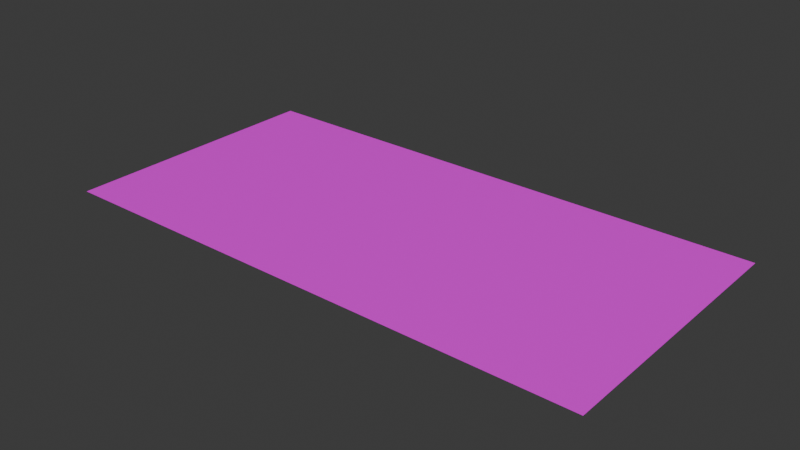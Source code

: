 # Source: Graffitti_03.blend  (saved by Blender 5.2.45; exported with 4.5.12 LTS)
import bpy
from mathutils import Matrix  # noqa: F401  (used for matrix-valued properties, if any)

bpy.ops.wm.read_factory_settings(use_empty=True)
scene = bpy.context.scene
scene.name = 'Scene'

# ---- collections
col_collection = bpy.data.collections.new('Collection'); scene.collection.children.link(col_collection)

# ---- images (referenced by path relative to the original .blend; pixels are not part of the script)
import os
ASSET_DIR = os.environ.get("B2B_ASSET_DIR", "")  # directory of the original .blend (textures are referenced by path, not embedded)
HERE = os.path.dirname(os.path.abspath(__file__))  # packed textures are extracted next to this script under _unpacked/

def load_image(name, relpath, width, height, colorspace="sRGB"):
    """Load a texture the original file referenced (path relative to the .blend, or extracted next to this script)."""
    p = next((c for c in (os.path.join(HERE, relpath), os.path.join(ASSET_DIR, relpath)) if relpath and os.path.exists(c)), "")
    if p:
        img = bpy.data.images.load(p, check_existing=True)
        img.name = name
    else:  # same state as the original file: an image datablock whose file is absent (Cycles renders it pink)
        img = bpy.data.images.new(name, width, height)
        img.source = "FILE"
        img.filepath = "//" + (relpath or name)
    img.colorspace_settings.name = colorspace
    return img
img_graffitti_03_png = load_image('Graffitti 03.png', 'Graffitti 03.png', 1024, 1024, 'sRGB')

# ---- materials (node trees are filled in below, after node groups)
mat_grafits = bpy.data.materials.new('Grafits')

# ---- material node trees
mat_grafits.use_nodes = True; mat_grafits.node_tree.nodes.clear()
_N = mat_grafits.node_tree.nodes; _L = mat_grafits.node_tree.links
n0 = _N.new('ShaderNodeBsdfPrincipled'); n0.name = 'Principled BSDF'; n0.location = (-200, 100)
n0.inputs[10].default_value = 0.005
n1 = _N.new('ShaderNodeOutputMaterial'); n1.name = 'Material Output'; n1.location = (200, 100)
n2 = _N.new('ShaderNodeTexImage'); n2.name = 'Image Texture'; n2.location = (-815, 105)
n2.image = img_graffitti_03_png
_L.new(n0.outputs[0], n1.inputs[0])
_L.new(n2.outputs[0], n0.inputs[0])
_L.new(n2.outputs[1], n0.inputs[4])
n1.is_active_output = True

# ---- world
world_world = bpy.data.worlds.new('World'); scene.world = world_world
world_world.use_nodes = True; world_world.node_tree.nodes.clear()
_N = world_world.node_tree.nodes; _L = world_world.node_tree.links
n0 = _N.new('ShaderNodeOutputWorld'); n0.name = 'World Output'; n0.location = (200, 100)
n1 = _N.new('ShaderNodeBackground'); n1.name = 'Background'; n1.location = (-200, 100)
n1.inputs[0].default_value = (0.05088, 0.05088, 0.05088, 1.0)
_L.new(n1.outputs[0], n0.inputs[0])
n0.is_active_output = True
world_world.color = (0.05088, 0.05088, 0.05088)
world_world.sun_shadow_jitter_overblur = 0.0

# ---- meshes
me_plane = bpy.data.meshes.new('Plane')
me_plane.from_pydata([(-2.0, -1.0, 0.004), (2.0, -1.0, 0.004), (-2.0, 1.0, 0.004), (2.0, 1.0, 0.004)], [], [(0, 1, 3, 2)])
_uv = me_plane.uv_layers.new(name='UVMap')
_uv.uv.foreach_set('vector', [0.0, 0.0, 1.0, 0.0, 1.0, 1.0, 0.0, 1.0])
me_plane.materials.append(mat_grafits)
me_plane.update()

# ---- objects
ob_plane = bpy.data.objects.new('Plane', me_plane)

# ---- transforms, parenting, visibility, modifiers, constraints
ob_plane.location = (0.0, 0.0, 0.0)

# ---- collection membership
col_collection.objects.link(ob_plane)

# ---- scene / render settings (as saved in the file)
scene.frame_start = 1; scene.frame_end = 250; scene.frame_set(1)
scene.render.engine = 'BLENDER_EEVEE_NEXT'
scene.render.bake_bias = 0.0
scene.render.bake_samples = 0
scene.eevee.fast_gi_thickness_far = 0.0
bpy.context.view_layer.update()

# ---- added for rendering (the .blend has no active camera and no usable light): camera, sun
cam_auto = bpy.data.cameras.new('AutoCamera')
cam_auto.lens = 50.0
cam_auto.sensor_width = 36.0
cam_auto.clip_end = 1000.0
ob_auto_camera = bpy.data.objects.new('AutoCamera', cam_auto)
scene.collection.objects.link(ob_auto_camera)
ob_auto_camera.location = (4.13773, -4.96528, 3.31418)
ob_auto_camera.rotation_euler = (1.09748, -7.21219e-08, 0.694738)
scene.camera = ob_auto_camera
light_auto_sun = bpy.data.lights.new('AutoSun', 'SUN')
light_auto_sun.energy = 3.0
light_auto_sun.angle = 0.0523599
ob_auto_sun = bpy.data.objects.new('AutoSun', light_auto_sun)
scene.collection.objects.link(ob_auto_sun)
ob_auto_sun.rotation_euler = (0.872665, 0.174533, 0.523599)
bpy.context.view_layer.update()
